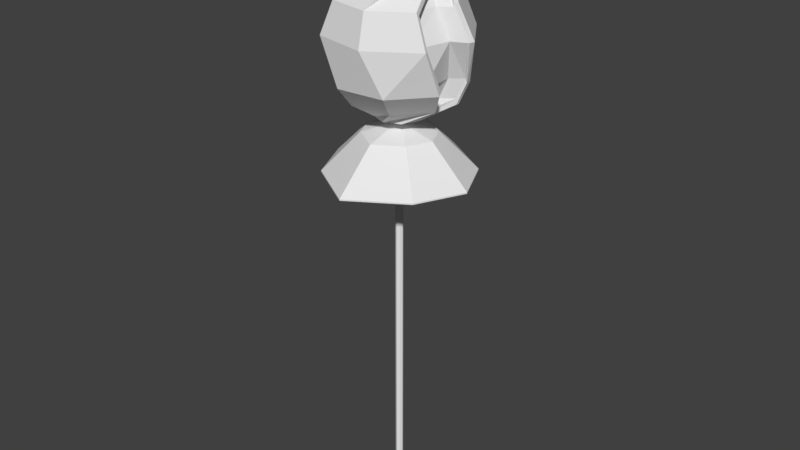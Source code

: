 # Source: Thistlething001.blend  (saved by Blender 2.79.0; exported with 4.5.12 LTS)
import bpy
from mathutils import Matrix  # noqa: F401  (used for matrix-valued properties, if any)

bpy.ops.wm.read_factory_settings(use_empty=True)
scene = bpy.context.scene
scene.name = 'Scene'

# ---- collections
col_collection_1 = bpy.data.collections.new('Collection 1'); scene.collection.children.link(col_collection_1)

# ---- world
world_world = bpy.data.worlds.new('World'); scene.world = world_world
world_world.color = (0.05088, 0.05088, 0.05088)
world_world.use_sun_shadow = False
world_world.sun_shadow_jitter_overblur = 0.0
world_world.cycles.sampling_method = 'MANUAL'

# ---- meshes
me_cube_001 = bpy.data.meshes.new('Cube.001')
me_cube_001.from_pydata([(-0.1998, -0.1763, 0.008942), (-0.1998, -0.1763, 28.12), (0.1998, -0.1763, 0.008942), (0.1998, -0.1763, 28.12), (-4.17e-08, -0.3024, 0.008942), (-5.405e-08, -0.3024, 28.12), (1.102, -1.102, 28.45), (4.696e-07, -1.559, 28.45), (-1.102, -1.102, 28.45), (3.113, -0.3575, 29.5), (1.286, -2.49, 29.5), (-1.514, -2.706, 29.5), (4.116, -1.317, 30.99), (1.965, -3.828, 30.99), (-1.332, -4.082, 30.99), (4.053, -2.553, 33.9), (0.8586, -4.626, 33.9), (-2.866, -3.834, 33.9), (3.243, -2.396, 36.05), (0.7457, -4.017, 36.05), (-2.167, -3.397, 36.05), (2.46, 0.3064, 38.2), (1.907, -1.479, 38.2), (0.2542, -2.351, 38.2), (0.5784, -0.9497, 40.1), (-7.75e-07, -1.189, 40.1), (-0.5784, -0.9497, 40.1), (1.254, -0.6836, 40.23), (0.6332, -1.368, 40.23), (-0.2893, -1.413, 40.23), (1.913, -0.7533, 40.73), (0.8808, -1.892, 40.73), (-0.6543, -1.967, 40.73), (1.968, -1.753, 41.54), (-1.165e-06, -2.568, 41.54), (-1.968, -1.753, 41.54), (1.805, -1.754, 41.6), (-1.112e-06, -2.502, 41.6), (-1.805, -1.754, 41.6), (0.7378, -0.7911, 40.78), (-8.139e-07, -1.097, 40.78), (-0.7378, -0.7911, 40.78), (0.1182, -0.2594, 39.72), (-6.825e-07, -0.3084, 39.72), (-0.1182, -0.2594, 39.72), (0.9894, -1.155, 37.36), (-8.751e-07, -1.565, 37.36), (-0.9894, -1.155, 37.36), (-0.1998, 0.1763, 0.008942), (-0.1998, 0.1763, 28.12), (0.1998, 0.1763, 0.008942), (0.1998, 0.1763, 28.12), (-0.2825, 0.0, 0.008942), (-0.2825, 0.0, 28.12), (0.2825, 0.0, 0.008942), (0.2825, 0.0, 28.12), (-4.17e-08, 0.3024, 0.008942), (-5.405e-08, 0.3024, 28.12), (-2.935e-08, 0.0, 0.008942), (1.559, 0.0, 28.45), (1.102, 1.102, 28.45), (4.696e-07, 1.559, 28.45), (-1.102, 1.102, 28.45), (-1.559, 0.0, 28.45), (3.282, 1.685, 29.5), (1.533, 2.756, 29.5), (-1.267, 2.54, 29.5), (-3.094, 0.407, 29.5), (-3.263, -1.636, 29.5), (3.862, 1.98, 30.99), (1.351, 4.132, 30.99), (-1.946, 3.877, 30.99), (-4.097, 1.366, 30.99), (-3.843, -1.931, 30.99), (3.826, 0.7154, 36.05), (4.893, 0.913, 33.9), (2.867, 3.848, 33.9), (-0.8575, 4.64, 33.9), (-4.052, 2.566, 33.9), (-4.892, -0.8992, 33.9), (1.588, 1.96, 38.2), (2.168, 3.411, 36.05), (-0.7447, 4.031, 36.05), (-3.242, 2.409, 36.05), (-3.825, -0.7016, 36.05), (0.818, 0.0, 40.1), (-0.1974, 2.512, 38.2), (-1.851, 1.64, 38.2), (-2.403, -0.1452, 38.2), (-1.531, -1.798, 38.2), (0.5784, 0.9497, 40.1), (-7.75e-07, 1.189, 40.1), (-0.5784, 0.9497, 40.1), (-0.818, 0.0, 40.1), (1.804, 0.8553, 40.73), (1.079, 0.5129, 40.23), (0.2656, 1.407, 40.23), (-0.6569, 1.362, 40.23), (-1.277, 0.6783, 40.23), (-1.103, -0.5182, 40.23), (2.783, 0.0, 41.54), (0.6306, 1.961, 40.73), (-0.9045, 1.886, 40.73), (-1.937, 0.748, 40.73), (-1.827, -0.8606, 40.73), (2.553, 0.0, 41.6), (1.968, 1.753, 41.54), (-1.165e-06, 2.568, 41.54), (-1.968, 1.753, 41.54), (-2.783, 0.0, 41.54), (1.043, 0.0, 40.78), (1.805, 1.754, 41.6), (-1.112e-06, 2.502, 41.6), (-1.805, 1.754, 41.6), (-2.553, 0.0, 41.6), (0.1672, 0.0, 39.72), (0.7378, 0.7911, 40.78), (-8.139e-07, 1.097, 40.78), (-0.7378, 0.7911, 40.78), (-1.043, 0.0, 40.78), (1.399, 0.0, 37.36), (0.1182, 0.2594, 39.72), (-6.825e-07, 0.3084, 39.72), (-0.1182, 0.2594, 39.72), (-0.1672, 0.0, 39.72), (0.9894, 1.155, 37.36), (-8.751e-07, 1.565, 37.36), (-0.9894, 1.155, 37.36), (-1.399, 0.0, 37.36), (-4.377e-07, 0.0, 37.36), (-0.2739, -0.0184, 0.008942), (0.2739, -0.0184, 28.12), (-0.2739, -0.0184, 28.12), (0.2739, -0.0184, 0.008942), (-3.064e-08, -0.03157, 0.008942), (1.511, -0.1151, 28.45), (-1.511, -0.1151, 28.45), (3.264, 1.472, 29.5), (-3.08, -1.748, 29.5), (3.889, 1.636, 30.99), (-3.581, -2.155, 30.99), (3.765, 0.3906, 36.05), (4.805, 0.5511, 33.9), (-4.681, -1.206, 33.9), (-3.652, -0.983, 36.05), (1.679, 1.787, 38.2), (-1.345, -1.856, 38.2), (0.793, -0.09915, 40.1), (-0.793, -0.09915, 40.1), (1.097, 0.388, 40.23), (-1.018, -0.6116, 40.23), (2.698, -0.183, 41.54), (1.815, 0.6873, 40.73), (-1.705, -0.9761, 40.73), (2.474, -0.1832, 41.6), (-2.698, -0.183, 41.54), (1.012, -0.0826, 40.78), (-2.474, -0.1832, 41.6), (0.1621, -0.02708, 39.72), (-1.012, -0.0826, 40.78), (1.356, -0.1206, 37.36), (-0.1621, -0.02708, 39.72), (-1.356, -0.1206, 37.36), (-4.834e-07, -0.1634, 37.36), (0.9912, -0.7185, 40.01), (0.383, -1.039, 40.01), (1.194, -0.06173, 40.01), (-0.5453, -0.6106, 40.01), (0.6022, 0.7718, 40.01), (-0.9343, 0.8797, 40.01), (-1.138, 0.2229, 40.01), (-0.3262, 1.2, 40.01), (0.664, 0.6848, 40.01), (-0.4484, -0.6553, 40.01), (1.678, -0.1722, 28.97), (1.309, -1.064, 28.97), (3.124, -0.2397, 29.92), (3.26, 1.413, 29.92), (3.824, 1.561, 31.27), (4.03, -1.106, 31.27), (3.722, 0.3435, 35.84), (3.25, -2.174, 35.84), (3.982, -2.316, 33.89), (4.662, 0.4885, 33.89), (1.772, 1.82, 37.78), (2.478, 0.482, 37.78), (1.334, 0.1494, 39.42), (0.8551, 0.8238, 39.42), (0.6692, -0.3984, 28.97), (0.2997, -1.29, 28.97), (2.326, -0.8982, 29.92), (2.462, 0.7547, 29.92), (3.027, 0.9026, 31.27), (3.232, -1.765, 31.27), (2.771, -0.06277, 35.83), (2.299, -2.58, 35.83), (3.031, -2.722, 33.89), (3.71, 0.08229, 33.89), (1.302, 0.8985, 37.78), (2.007, -0.4391, 37.78), (1.171, -0.4021, 39.41), (0.6914, 0.2723, 39.41), (-3.172, -1.426, 29.71), (-1.485, 0.1464, 28.71), (-3.724, -1.706, 31.13), (-4.683, -0.7116, 33.89), (-3.668, -0.5235, 35.94), (-1.569, -1.615, 37.99), (-0.6309, -0.4845, 39.71), (-1.05, 1.195, 28.71), (-3.011, 0.5185, 29.71), (-3.966, 1.431, 31.13), (-3.883, 2.586, 33.89), (-3.113, 2.437, 35.94), (-2.399, -0.0416, 37.99), (-1.194, 0.3087, 39.71), (-3.253, -0.1716, 31.29), (-1.752, 1.301, 30.67), (-3.595, -0.3454, 32.17), (-3.942, 0.6002, 33.88), (-3.312, 0.7168, 35.15), (-2.425, -0.8377, 36.42), (-1.843, -0.1368, 37.49), (-1.483, 1.952, 30.67), (-3.153, 1.034, 31.29), (-3.745, 1.6, 32.17), (-3.446, 2.645, 33.88), (-2.968, 2.552, 35.15), (-2.939, 0.1379, 36.42), (-2.193, 0.3551, 37.49), (-0.1998, -0.1763, 27.86), (0.1998, -0.1763, 27.86), (0.2825, 0.0, 27.86), (-0.2825, 0.0, 27.86), (-5.394e-08, -0.3024, 27.86), (-0.1998, 0.1763, 27.86), (0.1998, 0.1763, 27.86), (-5.394e-08, 0.3024, 27.86), (-0.2739, -0.0184, 27.86), (0.2739, -0.0184, 27.86), (-0.1998, -0.1763, 28.01), (-0.1998, 0.1763, 28.01), (0.1998, -0.1763, 28.01), (0.2825, 0.0, 28.01), (-0.2825, 0.0, 28.01), (-5.4e-08, -0.3024, 28.01), (0.1998, 0.1763, 28.01), (-5.4e-08, 0.3024, 28.01), (-0.2739, -0.0184, 28.01), (0.2739, -0.0184, 28.01), (1.842, -1.595, 27.37), (1.842, -1.595, 27.3), (2.605, 0.03026, 27.37), (2.605, 0.03026, 27.3), (-2.605, 0.03026, 27.37), (-2.605, 0.03026, 27.3), (-1.11e-07, -2.758, 27.37), (-1.104e-07, -2.758, 27.3), (1.842, 1.656, 27.37), (1.842, 1.656, 27.3), (-1.11e-07, 2.819, 27.37), (-1.104e-07, 2.819, 27.3), (-2.526, -0.1394, 27.37), (-2.526, -0.1394, 27.3), (2.526, -0.1394, 27.37), (2.526, -0.1394, 27.3), (-1.842, -1.595, 27.3), (-1.842, 1.656, 27.3), (-1.842, -1.595, 27.37), (-1.842, 1.656, 27.37), (3.736, -3.231, 24.75), (3.736, -3.231, 24.66), (5.283, 0.06514, 24.75), (5.283, 0.06514, 24.66), (-5.283, 0.06514, 24.75), (-5.283, 0.06514, 24.66), (-2.619e-07, -5.589, 24.75), (-2.607e-07, -5.589, 24.66), (3.736, 3.361, 24.75), (3.736, 3.361, 24.66), (-2.619e-07, 5.72, 24.75), (-2.607e-07, 5.72, 24.66), (-5.122, -0.279, 24.75), (-5.122, -0.279, 24.66), (5.122, -0.279, 24.75), (5.122, -0.279, 24.66), (-3.736, -3.231, 24.66), (-3.736, 3.361, 24.66), (-3.736, -3.231, 24.75), (-3.736, 3.361, 24.75)], [], [(249, 131, 3, 242), (245, 5, 1, 240), (134, 133, 2, 4), (132, 1, 8, 136), (248, 132, 53, 244), (1, 5, 7, 8), (130, 134, 4, 0), (242, 3, 5, 245), (136, 8, 11, 138), (7, 6, 9, 10), (5, 3, 6, 7), (131, 55, 59, 135), (10, 9, 12, 13), (11, 10, 13, 14), (135, 59, 64, 137), (8, 7, 10, 11), (140, 14, 17, 143), (13, 12, 15, 16), (138, 11, 14, 140), (137, 64, 69, 139), (16, 15, 18, 19), (17, 16, 19, 20), (139, 69, 75, 142), (14, 13, 16, 17), (141, 74, 80, 145), (20, 19, 22, 23), (143, 17, 20, 144), (142, 75, 74, 141), (164, 166, 24, 25), (165, 164, 25, 26), (19, 18, 21, 22), (144, 20, 23, 146), (26, 25, 28, 29), (147, 85, 95, 149), (173, 165, 26, 148), (172, 168, 85, 147), (149, 95, 94, 152), (150, 29, 32, 153), (25, 24, 27, 28), (148, 26, 29, 150), (153, 32, 35, 155), (31, 30, 33, 34), (29, 28, 31, 32), (28, 27, 30, 31), (155, 35, 38, 157), (34, 33, 36, 37), (152, 94, 100, 151), (32, 31, 34, 35), (157, 38, 41, 159), (37, 36, 39, 40), (151, 100, 105, 154), (35, 34, 37, 38), (159, 41, 44, 161), (40, 39, 42, 43), (38, 37, 40, 41), (154, 105, 110, 156), (161, 44, 47, 162), (43, 42, 45, 46), (41, 40, 43, 44), (156, 110, 115, 158), (163, 162, 47, 46), (160, 163, 46, 45), (44, 43, 46, 47), (158, 115, 120, 160), (243, 246, 51, 55), (247, 241, 49, 57), (58, 56, 50, 54), (53, 63, 62, 49), (241, 244, 53, 49), (49, 62, 61, 57), (52, 48, 56, 58), (246, 247, 57, 51), (84, 89, 207, 206), (61, 66, 65, 60), (57, 61, 60, 51), (51, 60, 59, 55), (66, 71, 70, 65), (67, 72, 71, 66), (60, 65, 64, 59), (62, 67, 66, 61), (63, 68, 202, 203), (71, 77, 76, 70), (78, 72, 211, 212), (65, 70, 69, 64), (77, 82, 81, 76), (78, 83, 82, 77), (70, 76, 75, 69), (72, 78, 77, 71), (81, 86, 80, 74), (83, 88, 87, 82), (167, 170, 215, 208), (76, 81, 74, 75), (169, 91, 90, 171), (170, 92, 91, 169), (82, 87, 86, 81), (73, 79, 205, 204), (92, 98, 97, 91), (90, 96, 95, 85), (167, 93, 92, 170), (171, 90, 85, 168), (96, 101, 94, 95), (99, 104, 103, 98), (91, 97, 96, 90), (93, 99, 98, 92), (104, 109, 108, 103), (102, 107, 106, 101), (98, 103, 102, 97), (97, 102, 101, 96), (109, 114, 113, 108), (107, 112, 111, 106), (101, 106, 100, 94), (103, 108, 107, 102), (114, 119, 118, 113), (112, 117, 116, 111), (106, 111, 105, 100), (108, 113, 112, 107), (119, 124, 123, 118), (117, 122, 121, 116), (113, 118, 117, 112), (111, 116, 110, 105), (124, 128, 127, 123), (122, 126, 125, 121), (118, 123, 122, 117), (116, 121, 115, 110), (129, 126, 127, 128), (120, 125, 126, 129), (123, 127, 126, 122), (121, 125, 120, 115), (42, 158, 160, 45), (120, 129, 163, 160), (129, 128, 162, 163), (39, 156, 158, 42), (124, 161, 162, 128), (36, 154, 156, 39), (119, 159, 161, 124), (33, 151, 154, 36), (114, 157, 159, 119), (30, 152, 151, 33), (109, 155, 157, 114), (104, 153, 155, 109), (93, 148, 150, 99), (99, 150, 153, 104), (27, 149, 152, 30), (166, 172, 147, 24), (167, 173, 148, 93), (24, 147, 149, 27), (84, 144, 146, 89), (135, 137, 177, 174), (79, 143, 144, 84), (15, 12, 179, 182), (21, 18, 181, 185), (6, 135, 174, 175), (68, 138, 140, 73), (73, 140, 143, 79), (137, 139, 178, 177), (3, 131, 135, 6), (63, 136, 138, 68), (52, 58, 134, 130), (240, 1, 132, 248), (53, 132, 136, 63), (58, 54, 133, 134), (243, 55, 131, 249), (89, 146, 173, 167), (172, 166, 186, 187), (86, 171, 168, 80), (79, 84, 206, 205), (88, 170, 169, 87), (87, 169, 171, 86), (145, 80, 168, 172), (146, 23, 165, 173), (23, 22, 164, 165), (22, 21, 166, 164), (176, 175, 189, 190), (181, 182, 196, 195), (174, 177, 191, 188), (175, 174, 188, 189), (177, 178, 192, 191), (179, 176, 190, 193), (142, 141, 180, 183), (12, 9, 176, 179), (145, 172, 187, 184), (141, 145, 184, 180), (18, 15, 182, 181), (166, 21, 185, 186), (9, 6, 175, 176), (139, 142, 183, 178), (196, 197, 194, 195), (195, 194, 198, 199), (193, 192, 197, 196), (190, 191, 192, 193), (189, 188, 191, 190), (199, 198, 201, 200), (186, 185, 199, 200), (184, 187, 201, 198), (185, 181, 195, 199), (187, 186, 200, 201), (183, 180, 194, 197), (180, 184, 198, 194), (182, 179, 193, 196), (178, 183, 197, 192), (206, 207, 221, 220), (208, 215, 229, 222), (205, 206, 220, 219), (215, 214, 228, 229), (204, 205, 219, 218), (210, 209, 223, 224), (62, 63, 203, 209), (89, 167, 208, 207), (170, 88, 214, 215), (68, 73, 204, 202), (72, 67, 210, 211), (88, 83, 213, 214), (83, 78, 212, 213), (67, 62, 209, 210), (217, 216, 224, 223), (218, 219, 226, 225), (216, 218, 225, 224), (219, 220, 227, 226), (220, 221, 228, 227), (221, 222, 229, 228), (213, 212, 226, 227), (207, 208, 222, 221), (212, 211, 225, 226), (209, 203, 217, 223), (203, 202, 216, 217), (214, 213, 227, 228), (211, 210, 224, 225), (202, 204, 218, 216), (54, 232, 239, 133), (0, 230, 238, 130), (50, 56, 237, 236), (48, 52, 233, 235), (56, 48, 235, 237), (54, 50, 236, 232), (2, 231, 234, 4), (130, 238, 233, 52), (4, 234, 230, 0), (133, 239, 231, 2), (240, 248, 262, 268), (234, 231, 251, 257), (245, 240, 268, 256), (243, 249, 264, 252), (232, 236, 259, 253), (248, 244, 254, 262), (237, 235, 267, 261), (242, 245, 256, 250), (235, 233, 255, 267), (246, 243, 252, 258), (253, 259, 279, 273), (252, 264, 284, 272), (262, 254, 274, 282), (261, 267, 287, 281), (250, 256, 276, 270), (267, 255, 275, 287), (258, 252, 272, 278), (259, 261, 281, 279), (251, 265, 285, 271), (269, 260, 280, 289), (249, 242, 250, 264), (233, 238, 263, 255), (247, 246, 258, 260), (239, 232, 253, 265), (230, 234, 257, 266), (244, 241, 269, 254), (238, 230, 266, 263), (231, 239, 265, 251), (241, 247, 260, 269), (236, 237, 261, 259), (273, 272, 284, 285), (286, 288, 282, 283), (279, 281, 280, 278), (287, 275, 274, 289), (281, 287, 289, 280), (273, 279, 278, 272), (271, 270, 276, 277), (283, 282, 274, 275), (277, 276, 288, 286), (285, 284, 270, 271), (256, 268, 288, 276), (268, 262, 282, 288), (257, 251, 271, 277), (264, 250, 270, 284), (260, 258, 278, 280), (255, 263, 283, 275), (265, 253, 273, 285), (254, 269, 289, 274), (266, 257, 277, 286), (263, 266, 286, 283)])
me_cube_001.use_remesh_preserve_volume = False
me_cube_001.use_remesh_preserve_attributes = False
me_cube_001.use_mirror_vertex_groups = False
me_cube_001.update()

# ---- objects
ob_cube = bpy.data.objects.new('Cube', me_cube_001)

# ---- transforms, parenting, visibility, modifiers, constraints
ob_cube.location = (0.0, 0.0, 0.0)
ob_cube.lineart.crease_threshold = 0.0

# ---- collection membership
col_collection_1.objects.link(ob_cube)

# ---- scene / render settings (as saved in the file)
scene.frame_start = 1; scene.frame_end = 250; scene.frame_set(1)
scene.render.engine = 'BLENDER_EEVEE_NEXT'
scene.render.resolution_percentage = 50
scene.render.dither_intensity = 0.0
scene.cycles.use_denoising = False
scene.cycles.samples = 128
scene.cycles.sampling_pattern = 'TABULATED_SOBOL'
scene.cycles.use_adaptive_sampling = False
scene.cycles.use_light_tree = False
scene.cycles.blur_glossy = 0.0
scene.cycles.sample_clamp_indirect = 0.0
scene.view_settings.view_transform = 'Standard'
bpy.context.view_layer.update()

# ---- added for rendering (the .blend has no active camera and no usable light): camera, sun
cam_auto = bpy.data.cameras.new('AutoCamera')
cam_auto.lens = 50.0
cam_auto.sensor_width = 36.0
cam_auto.clip_end = 1000.0
ob_auto_camera = bpy.data.objects.new('AutoCamera', cam_auto)
scene.collection.objects.link(ob_auto_camera)
ob_auto_camera.location = (41.0608, -49.2079, 53.6542)
ob_auto_camera.rotation_euler = (1.09748, -7.21219e-08, 0.694738)
scene.camera = ob_auto_camera
light_auto_sun = bpy.data.lights.new('AutoSun', 'SUN')
light_auto_sun.energy = 3.0
light_auto_sun.angle = 0.0523599
ob_auto_sun = bpy.data.objects.new('AutoSun', light_auto_sun)
scene.collection.objects.link(ob_auto_sun)
ob_auto_sun.rotation_euler = (0.872665, 0.174533, 0.523599)
bpy.context.view_layer.update()
